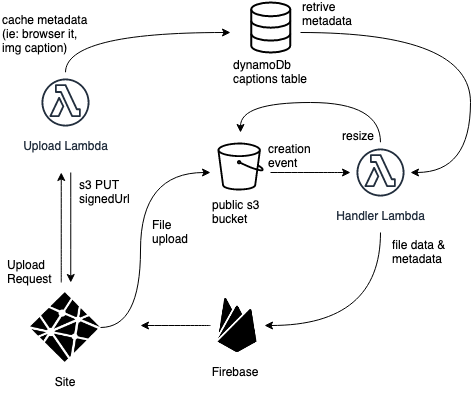

The diagram above was exported from draw.io. Its source (the exported page's mxGraphModel, read from the mxfile embedded in the PNG):
<mxGraphModel dx="1186" dy="778" grid="1" gridSize="10" guides="1" tooltips="1" connect="1" arrows="1" fold="1" page="1" pageScale="1" pageWidth="850" pageHeight="1100" math="0" shadow="0">
  <root>
    <mxCell id="0" />
    <mxCell id="1" parent="0" />
    <mxCell id="lqNXPILpCkUBNvHLMyTN-21" value="" style="edgeStyle=orthogonalEdgeStyle;curved=1;rounded=0;orthogonalLoop=1;jettySize=auto;html=1;strokeColor=#000000;" parent="1" edge="1">
      <mxGeometry relative="1" as="geometry">
        <mxPoint x="220.75" y="290" as="targetPoint" />
        <mxPoint x="220.75" y="400" as="sourcePoint" />
      </mxGeometry>
    </mxCell>
    <mxCell id="lqNXPILpCkUBNvHLMyTN-23" value="" style="edgeStyle=orthogonalEdgeStyle;curved=1;rounded=0;orthogonalLoop=1;jettySize=auto;html=1;strokeColor=#000000;" parent="1" source="lqNXPILpCkUBNvHLMyTN-1" edge="1">
      <mxGeometry relative="1" as="geometry">
        <mxPoint x="370" y="290" as="targetPoint" />
        <Array as="points">
          <mxPoint x="300" y="445" />
          <mxPoint x="300" y="290" />
        </Array>
      </mxGeometry>
    </mxCell>
    <mxCell id="lqNXPILpCkUBNvHLMyTN-1" value="" style="shape=image;html=1;verticalAlign=top;verticalLabelPosition=bottom;labelBackgroundColor=#ffffff;imageAspect=0;aspect=fixed;image=https://cdn4.iconfinder.com/data/icons/logos-brands-5/24/netlify-128.png" parent="1" vertex="1">
      <mxGeometry x="190" y="410" width="70" height="70" as="geometry" />
    </mxCell>
    <mxCell id="lqNXPILpCkUBNvHLMyTN-2" value="Site" style="text;html=1;strokeColor=none;fillColor=none;align=center;verticalAlign=middle;whiteSpace=wrap;rounded=0;" parent="1" vertex="1">
      <mxGeometry x="205" y="490" width="40" height="20" as="geometry" />
    </mxCell>
    <mxCell id="lqNXPILpCkUBNvHLMyTN-19" value="" style="edgeStyle=orthogonalEdgeStyle;curved=1;rounded=0;orthogonalLoop=1;jettySize=auto;html=1;strokeColor=#000000;" parent="1" edge="1">
      <mxGeometry relative="1" as="geometry">
        <mxPoint x="230.25" y="400" as="targetPoint" />
        <Array as="points">
          <mxPoint x="230.25" y="340" />
          <mxPoint x="230.25" y="340" />
        </Array>
        <mxPoint x="230.25" y="290" as="sourcePoint" />
      </mxGeometry>
    </mxCell>
    <mxCell id="lqNXPILpCkUBNvHLMyTN-44" value="" style="edgeStyle=orthogonalEdgeStyle;curved=1;rounded=0;orthogonalLoop=1;jettySize=auto;html=1;strokeColor=#000000;" parent="1" source="lqNXPILpCkUBNvHLMyTN-3" edge="1">
      <mxGeometry relative="1" as="geometry">
        <mxPoint x="390" y="150" as="targetPoint" />
        <Array as="points">
          <mxPoint x="225" y="150" />
        </Array>
      </mxGeometry>
    </mxCell>
    <mxCell id="lqNXPILpCkUBNvHLMyTN-3" value="Upload Lambda" style="outlineConnect=0;fontColor=#232F3E;gradientColor=none;strokeColor=#232F3E;fillColor=#ffffff;dashed=0;verticalLabelPosition=bottom;verticalAlign=top;align=center;html=1;fontSize=12;fontStyle=0;aspect=fixed;shape=mxgraph.aws4.resourceIcon;resIcon=mxgraph.aws4.lambda_function;" parent="1" vertex="1">
      <mxGeometry x="195" y="190" width="60" height="60" as="geometry" />
    </mxCell>
    <mxCell id="lqNXPILpCkUBNvHLMyTN-10" value="Upload Request" style="text;html=1;strokeColor=none;fillColor=none;align=left;verticalAlign=middle;whiteSpace=wrap;rounded=0;" parent="1" vertex="1">
      <mxGeometry x="165" y="380" width="40" height="20" as="geometry" />
    </mxCell>
    <mxCell id="lqNXPILpCkUBNvHLMyTN-11" value="s3 PUT&lt;br&gt;signedUrl" style="text;html=1;strokeColor=none;fillColor=none;align=left;verticalAlign=middle;whiteSpace=wrap;rounded=0;" parent="1" vertex="1">
      <mxGeometry x="237" y="300" width="50" height="20" as="geometry" />
    </mxCell>
    <mxCell id="lqNXPILpCkUBNvHLMyTN-28" value="" style="edgeStyle=orthogonalEdgeStyle;curved=1;rounded=0;orthogonalLoop=1;jettySize=auto;html=1;strokeColor=#000000;" parent="1" edge="1" target="lqNXPILpCkUBNvHLMyTN-26">
      <mxGeometry relative="1" as="geometry">
        <mxPoint x="500" y="290" as="targetPoint" />
        <mxPoint x="430" y="290" as="sourcePoint" />
        <Array as="points">
          <mxPoint x="490" y="290" />
          <mxPoint x="490" y="290" />
        </Array>
      </mxGeometry>
    </mxCell>
    <mxCell id="lqNXPILpCkUBNvHLMyTN-12" value="" style="outlineConnect=0;fontColor=#232F3E;gradientColor=none;fillColor=#000000;strokeColor=none;dashed=0;verticalLabelPosition=bottom;verticalAlign=top;align=center;html=1;fontSize=12;fontStyle=0;aspect=fixed;pointerEvents=1;shape=mxgraph.aws4.bucket;" parent="1" vertex="1">
      <mxGeometry x="376.92" y="260" width="46.15" height="48" as="geometry" />
    </mxCell>
    <mxCell id="lqNXPILpCkUBNvHLMyTN-13" value="public s3 bucket" style="text;html=1;strokeColor=none;fillColor=none;align=left;verticalAlign=middle;whiteSpace=wrap;rounded=0;" parent="1" vertex="1">
      <mxGeometry x="370" y="320" width="60" height="20" as="geometry" />
    </mxCell>
    <mxCell id="lqNXPILpCkUBNvHLMyTN-25" value="File upload" style="text;html=1;strokeColor=none;fillColor=none;align=left;verticalAlign=middle;whiteSpace=wrap;rounded=0;" parent="1" vertex="1">
      <mxGeometry x="310" y="340" width="40" height="20" as="geometry" />
    </mxCell>
    <mxCell id="SXk0Ytsyr8VArYaHZFlG-8" value="" style="edgeStyle=orthogonalEdgeStyle;curved=1;rounded=0;orthogonalLoop=1;jettySize=auto;html=1;" edge="1" parent="1" source="lqNXPILpCkUBNvHLMyTN-26">
      <mxGeometry relative="1" as="geometry">
        <mxPoint x="400" y="250" as="targetPoint" />
        <Array as="points">
          <mxPoint x="540" y="220" />
          <mxPoint x="400" y="220" />
        </Array>
      </mxGeometry>
    </mxCell>
    <mxCell id="lqNXPILpCkUBNvHLMyTN-26" value="Handler Lambda" style="outlineConnect=0;fontColor=#232F3E;gradientColor=none;strokeColor=#232F3E;fillColor=#ffffff;dashed=0;verticalLabelPosition=bottom;verticalAlign=top;align=center;html=1;fontSize=12;fontStyle=0;aspect=fixed;shape=mxgraph.aws4.resourceIcon;resIcon=mxgraph.aws4.lambda_function;" parent="1" vertex="1">
      <mxGeometry x="510" y="260" width="60" height="60" as="geometry" />
    </mxCell>
    <mxCell id="lqNXPILpCkUBNvHLMyTN-50" value="" style="edgeStyle=orthogonalEdgeStyle;curved=1;rounded=0;orthogonalLoop=1;jettySize=auto;html=1;strokeColor=#000000;" parent="1" edge="1" target="lqNXPILpCkUBNvHLMyTN-26">
      <mxGeometry relative="1" as="geometry">
        <mxPoint x="570" y="320" as="targetPoint" />
        <mxPoint x="460" y="150" as="sourcePoint" />
        <Array as="points">
          <mxPoint x="630" y="150" />
          <mxPoint x="630" y="290" />
        </Array>
      </mxGeometry>
    </mxCell>
    <mxCell id="lqNXPILpCkUBNvHLMyTN-33" value="" style="html=1;verticalLabelPosition=bottom;align=center;labelBackgroundColor=#ffffff;verticalAlign=top;strokeWidth=2;strokeColor=#000000;shadow=0;dashed=0;shape=mxgraph.ios7.icons.data;fillColor=none;" parent="1" vertex="1">
      <mxGeometry x="410.75" y="120" width="39" height="50" as="geometry" />
    </mxCell>
    <mxCell id="lqNXPILpCkUBNvHLMyTN-38" value="&lt;div&gt;dynamoDb&lt;/div&gt;&lt;div&gt;captions table&lt;br&gt;&lt;/div&gt;" style="text;html=1;strokeColor=none;fillColor=none;align=left;verticalAlign=middle;whiteSpace=wrap;rounded=0;" parent="1" vertex="1">
      <mxGeometry x="390.5" y="180" width="79.5" height="20" as="geometry" />
    </mxCell>
    <mxCell id="lqNXPILpCkUBNvHLMyTN-54" value="" style="edgeStyle=orthogonalEdgeStyle;curved=1;rounded=0;orthogonalLoop=1;jettySize=auto;html=1;strokeColor=#000000;entryX=1;entryY=0.5;entryDx=0;entryDy=0;" parent="1" target="lqNXPILpCkUBNvHLMyTN-52" edge="1">
      <mxGeometry relative="1" as="geometry">
        <mxPoint x="540" y="350" as="sourcePoint" />
        <mxPoint x="690" y="420" as="targetPoint" />
        <Array as="points">
          <mxPoint x="540" y="443" />
        </Array>
      </mxGeometry>
    </mxCell>
    <mxCell id="lqNXPILpCkUBNvHLMyTN-40" value="creation event" style="text;html=1;strokeColor=none;fillColor=none;align=left;verticalAlign=middle;whiteSpace=wrap;rounded=0;" parent="1" vertex="1">
      <mxGeometry x="426" y="264" width="40" height="20" as="geometry" />
    </mxCell>
    <mxCell id="lqNXPILpCkUBNvHLMyTN-45" value="cache metadata (ie: browser it, img caption)" style="text;html=1;strokeColor=none;fillColor=none;align=left;verticalAlign=middle;whiteSpace=wrap;rounded=0;" parent="1" vertex="1">
      <mxGeometry x="160" y="142" width="95" height="20" as="geometry" />
    </mxCell>
    <mxCell id="lqNXPILpCkUBNvHLMyTN-51" value="retrive metadata" style="text;html=1;strokeColor=none;fillColor=none;align=left;verticalAlign=middle;whiteSpace=wrap;rounded=0;" parent="1" vertex="1">
      <mxGeometry x="460" y="122" width="70" height="20" as="geometry" />
    </mxCell>
    <mxCell id="lqNXPILpCkUBNvHLMyTN-56" value="" style="edgeStyle=orthogonalEdgeStyle;curved=1;rounded=0;orthogonalLoop=1;jettySize=auto;html=1;strokeColor=#000000;" parent="1" source="lqNXPILpCkUBNvHLMyTN-52" edge="1">
      <mxGeometry relative="1" as="geometry">
        <mxPoint x="300" y="443" as="targetPoint" />
      </mxGeometry>
    </mxCell>
    <mxCell id="lqNXPILpCkUBNvHLMyTN-52" value="" style="shape=image;html=1;verticalAlign=top;verticalLabelPosition=bottom;labelBackgroundColor=#ffffff;imageAspect=0;aspect=fixed;image=https://cdn4.iconfinder.com/data/icons/logos-brands-5/24/firebase-128.png;strokeColor=#000000;fillColor=none;align=left;" parent="1" vertex="1">
      <mxGeometry x="370" y="416" width="54" height="54" as="geometry" />
    </mxCell>
    <mxCell id="lqNXPILpCkUBNvHLMyTN-59" value="Firebase" style="text;html=1;strokeColor=none;fillColor=none;align=center;verticalAlign=middle;whiteSpace=wrap;rounded=0;" parent="1" vertex="1">
      <mxGeometry x="375" y="480" width="40" height="20" as="geometry" />
    </mxCell>
    <mxCell id="SXk0Ytsyr8VArYaHZFlG-9" value="resize" style="text;html=1;strokeColor=none;fillColor=none;align=left;verticalAlign=middle;whiteSpace=wrap;rounded=0;" vertex="1" parent="1">
      <mxGeometry x="500" y="244" width="40" height="20" as="geometry" />
    </mxCell>
    <mxCell id="SXk0Ytsyr8VArYaHZFlG-10" value="file data &amp;amp; metadata" style="text;html=1;strokeColor=none;fillColor=none;align=left;verticalAlign=middle;whiteSpace=wrap;rounded=0;" vertex="1" parent="1">
      <mxGeometry x="550" y="360" width="70" height="20" as="geometry" />
    </mxCell>
  </root>
</mxGraphModel>